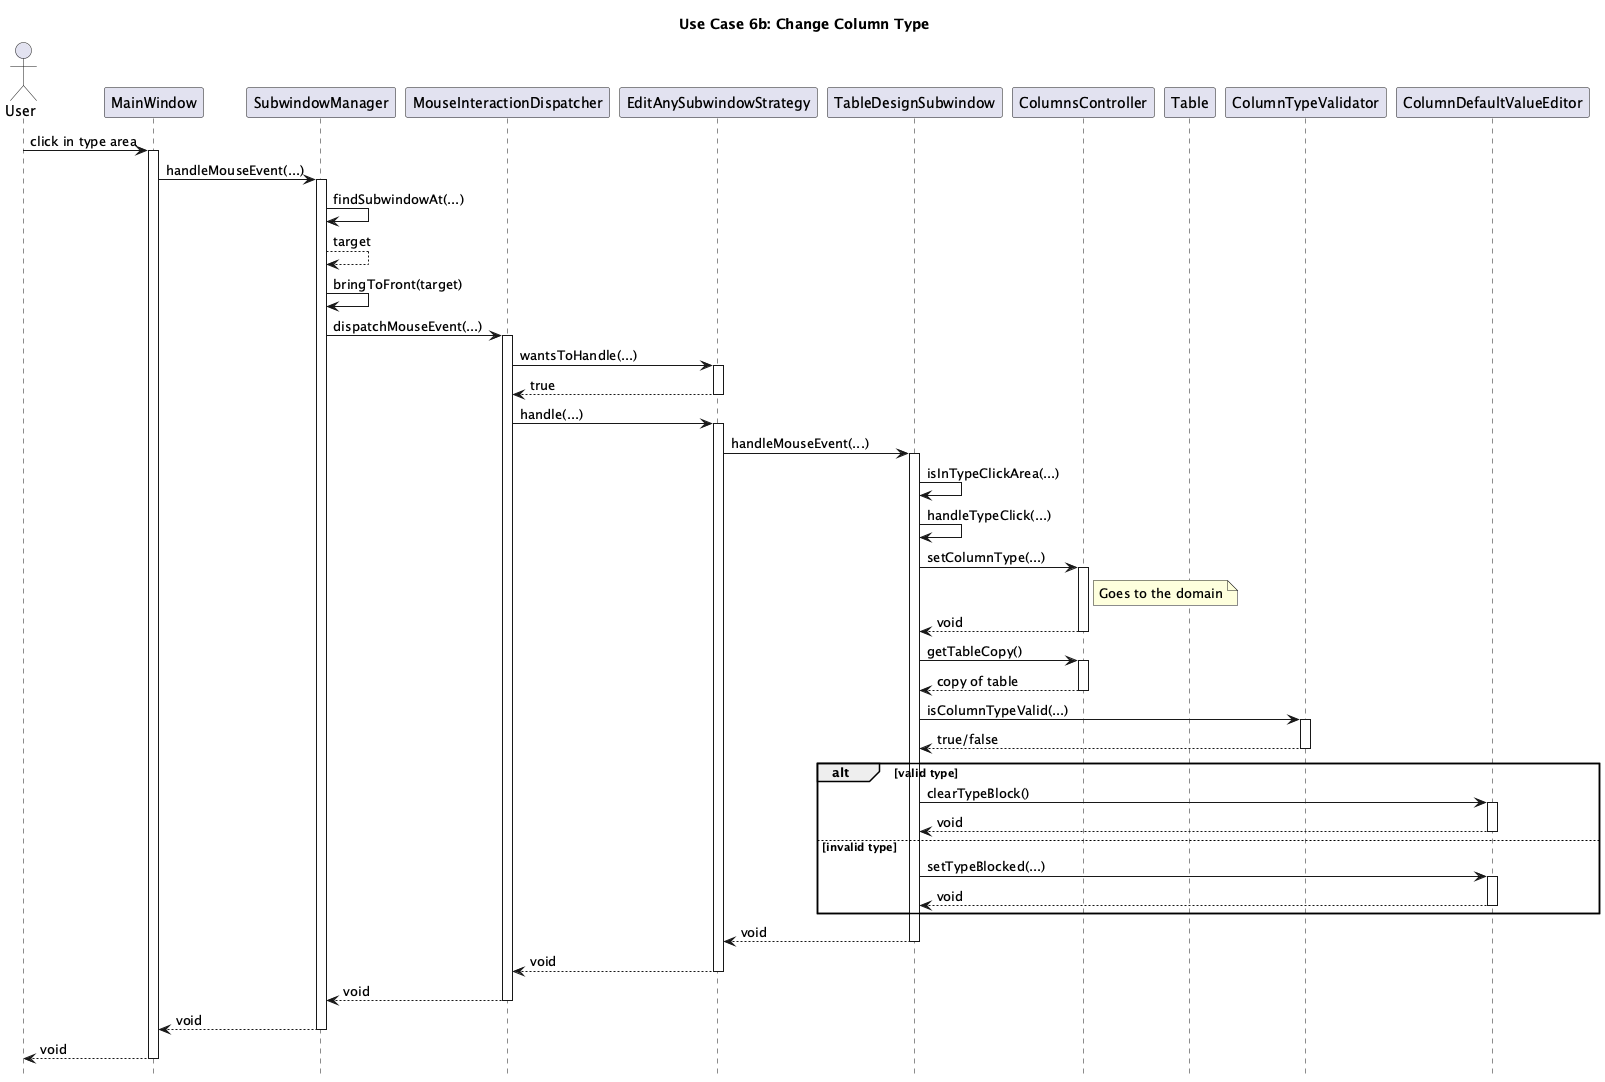

The diagram above was rendered by PlantUML. Its source (embedded in the PNG):
@startuml useCase6b
title Use Case 6b: Change Column Type
hide footbox

actor User
participant MainWindow
participant SubwindowManager
participant MouseInteractionDispatcher
participant EditAnySubwindowStrategy
participant TableDesignSubwindow
participant ColumnsController
participant Table
participant ColumnTypeValidator
participant ColumnDefaultValueEditor

User -> MainWindow : click in type area
activate MainWindow
MainWindow -> SubwindowManager : handleMouseEvent(...)
activate SubwindowManager
SubwindowManager -> SubwindowManager : findSubwindowAt(...)
SubwindowManager --> SubwindowManager : target
SubwindowManager -> SubwindowManager : bringToFront(target)
SubwindowManager -> MouseInteractionDispatcher : dispatchMouseEvent(...)
activate MouseInteractionDispatcher
MouseInteractionDispatcher -> EditAnySubwindowStrategy : wantsToHandle(...)
activate EditAnySubwindowStrategy
EditAnySubwindowStrategy --> MouseInteractionDispatcher : true
deactivate EditAnySubwindowStrategy
MouseInteractionDispatcher -> EditAnySubwindowStrategy : handle(...)
activate EditAnySubwindowStrategy
EditAnySubwindowStrategy -> TableDesignSubwindow : handleMouseEvent(...)
activate TableDesignSubwindow
TableDesignSubwindow -> TableDesignSubwindow : isInTypeClickArea(...)
TableDesignSubwindow -> TableDesignSubwindow : handleTypeClick(...)
TableDesignSubwindow -> ColumnsController : setColumnType(...)
note right of ColumnsController : Goes to the domain
activate ColumnsController
return void
TableDesignSubwindow -> ColumnsController : getTableCopy()
activate ColumnsController
return copy of table
TableDesignSubwindow -> ColumnTypeValidator : isColumnTypeValid(...)
activate ColumnTypeValidator
ColumnTypeValidator --> TableDesignSubwindow : true/false
deactivate ColumnTypeValidator
alt valid type
    TableDesignSubwindow -> ColumnDefaultValueEditor : clearTypeBlock()
    activate ColumnDefaultValueEditor
    return void
else invalid type
    TableDesignSubwindow -> ColumnDefaultValueEditor : setTypeBlocked(...)
    activate ColumnDefaultValueEditor
    return void
end
return void
deactivate TableDesignSubwindow
EditAnySubwindowStrategy --> MouseInteractionDispatcher : void
deactivate EditAnySubwindowStrategy
MouseInteractionDispatcher --> SubwindowManager : void
deactivate MouseInteractionDispatcher
SubwindowManager --> MainWindow : void
deactivate SubwindowManager
MainWindow --> User : void
deactivate MainWindow
@enduml